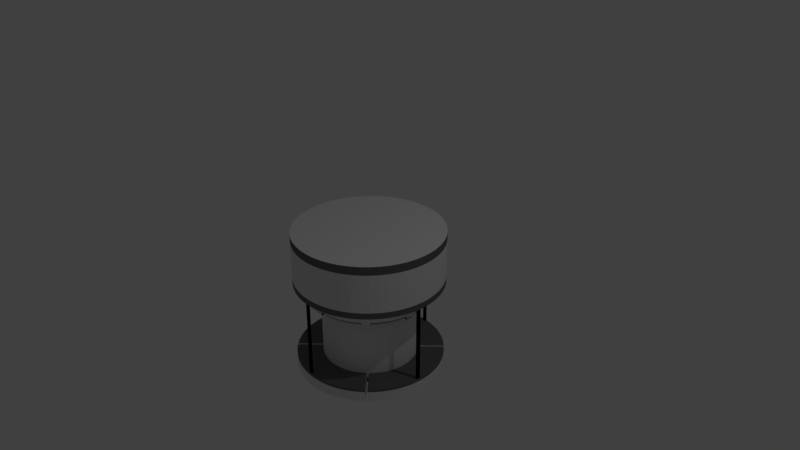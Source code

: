 # Source: Dispenser.blend  (saved by Blender 2.78.0; exported with 4.5.12 LTS)
import bpy
from mathutils import Matrix  # noqa: F401  (used for matrix-valued properties, if any)

bpy.ops.wm.read_factory_settings(use_empty=True)
scene = bpy.context.scene
scene.name = 'Scene'

# ---- collections
col_collection_1 = bpy.data.collections.new('Collection 1'); scene.collection.children.link(col_collection_1)

# ---- materials (node trees are filled in below, after node groups)
mat_greymat = bpy.data.materials.new('GreyMat')
mat_greymat.alpha_threshold = 0.0
mat_greymat.use_transparent_shadow = False
mat_greymat.diffuse_color = (0.1424, 0.1424, 0.1424, 1.0)
mat_greymat.roughness = 0.5
mat_whitemat = bpy.data.materials.new('WhiteMat')
mat_whitemat.alpha_threshold = 0.0
mat_whitemat.use_transparent_shadow = False
mat_whitemat.roughness = 0.5
mat_whitemat.specular_intensity = 0.04601
mat_glassmat = bpy.data.materials.new('GlassMat')
mat_glassmat.alpha_threshold = 0.0
mat_glassmat.use_transparent_shadow = False
mat_glassmat.roughness = 0.5
mat_insidemat = bpy.data.materials.new('InsideMat')
mat_insidemat.alpha_threshold = 0.0
mat_insidemat.use_transparent_shadow = False
mat_insidemat.diffuse_color = (0.02198, 0.02198, 0.02198, 1.0)
mat_insidemat.roughness = 0.5
mat_insidemat.specular_intensity = 0.0
mat_postmat = bpy.data.materials.new('PostMat')
mat_postmat.alpha_threshold = 0.0
mat_postmat.use_transparent_shadow = False
mat_postmat.diffuse_color = (0.0, 0.0, 0.0, 1.0)
mat_postmat.roughness = 0.5
mat_bluelightmat = bpy.data.materials.new('BlueLightMat')
mat_bluelightmat.alpha_threshold = 0.0
mat_bluelightmat.use_transparent_shadow = False
mat_bluelightmat.diffuse_color = (0.0, 0.4023, 0.8, 1.0)
mat_bluelightmat.roughness = 0.5

# ---- material node trees

# ---- world
world_world = bpy.data.worlds.new('World'); scene.world = world_world
world_world.color = (0.05088, 0.05088, 0.05088)
world_world.use_sun_shadow = False
world_world.sun_shadow_jitter_overblur = 0.0
world_world.cycles.sampling_method = 'MANUAL'

# ---- cameras
cam_camera = bpy.data.cameras.new('Camera')
cam_camera.clip_end = 100.0
cam_camera.lens = 35.0
cam_camera.sensor_width = 32.0
cam_camera.sensor_height = 18.0
cam_camera.ortho_scale = 7.314
cam_camera.dof.focus_distance = 0.0
cam_camera.dof.aperture_fstop = 128.0

# ---- lights
light_lamp = bpy.data.lights.new('Lamp', 'POINT')
light_lamp.transmission_factor = 0.0
light_lamp.cutoff_distance = 30.0
light_lamp.energy = 100.0
light_lamp.shadow_buffer_clip_start = 1.001
light_lamp.shadow_soft_size = 0.1
light_lamp.shadow_maximum_resolution = 0.006
light_lamp.use_absolute_resolution = True

# ---- meshes
me_cylinder_004 = bpy.data.meshes.new('Cylinder.004')
me_cylinder_004.from_pydata([(0.0, 0.99, -0.09), (0.0, 0.99, 0.09), (0.0875, 0.9861, -0.09), (0.0875, 0.9861, 0.09), (0.1743, 0.9745, -0.09), (0.1743, 0.9745, 0.09), (0.2598, 0.9553, -0.09), (0.2598, 0.9553, 0.09), (0.3432, 0.9286, -0.09), (0.3432, 0.9286, 0.09), (0.4239, 0.8947, -0.09), (0.4239, 0.8947, 0.09), (0.5013, 0.8537, -0.09), (0.5013, 0.8537, 0.09), (0.5748, 0.806, -0.09), (0.5748, 0.806, 0.09), (0.6438, 0.7521, -0.09), (0.6438, 0.7521, 0.09), (0.7077, 0.6922, -0.09), (0.7077, 0.6922, 0.09), (0.7661, 0.627, -0.09), (0.7661, 0.627, 0.09), (0.8186, 0.5568, -0.09), (0.8186, 0.5568, 0.09), (0.8646, 0.4823, -0.09), (0.8646, 0.4823, 0.09), (0.9038, 0.404, -0.09), (0.9038, 0.404, 0.09), (0.936, 0.3225, -0.09), (0.936, 0.3225, 0.09), (0.9608, 0.2386, -0.09), (0.9608, 0.2386, 0.09), (0.9782, 0.1527, -0.09), (0.9782, 0.1527, 0.09), (0.9878, 0.06566, -0.09), (0.9878, 0.06566, 0.09), (0.9898, -0.0219, -0.09), (0.9898, -0.0219, 0.09), (0.9839, -0.1093, -0.09), (0.9839, -0.1093, 0.09), (0.9704, -0.1958, -0.09), (0.9704, -0.1958, 0.09), (0.9493, -0.2808, -0.09), (0.9493, -0.2808, 0.09), (0.9208, -0.3636, -0.09), (0.9208, -0.3636, 0.09), (0.8851, -0.4436, -0.09), (0.8851, -0.4436, 0.09), (0.8424, -0.5201, -0.09), (0.8424, -0.5201, 0.09), (0.7931, -0.5925, -0.09), (0.7931, -0.5925, 0.09), (0.7377, -0.6603, -0.09), (0.7377, -0.6603, 0.09), (0.6764, -0.7229, -0.09), (0.6764, -0.7229, 0.09), (0.6099, -0.7798, -0.09), (0.6099, -0.7798, 0.09), (0.5386, -0.8307, -0.09), (0.5386, -0.8307, 0.09), (0.4631, -0.875, -0.09), (0.4631, -0.875, 0.09), (0.3839, -0.9125, -0.09), (0.3839, -0.9125, 0.09), (0.3018, -0.9429, -0.09), (0.3018, -0.9429, 0.09), (0.2172, -0.9659, -0.09), (0.2172, -0.9659, 0.09), (0.131, -0.9813, -0.09), (0.131, -0.9813, 0.09), (0.04379, -0.989, -0.09), (0.04379, -0.989, 0.09), (-0.04379, -0.989, -0.09), (-0.04379, -0.989, 0.09), (-0.131, -0.9813, -0.09), (-0.131, -0.9813, 0.09), (-0.2172, -0.9659, -0.09), (-0.2172, -0.9659, 0.09), (-0.3018, -0.9429, -0.09), (-0.3018, -0.9429, 0.09), (-0.3839, -0.9125, -0.09), (-0.3839, -0.9125, 0.09), (-0.4631, -0.875, -0.09), (-0.4631, -0.875, 0.09), (-0.5386, -0.8307, -0.09), (-0.5386, -0.8307, 0.09), (-0.6099, -0.7798, -0.09), (-0.6099, -0.7798, 0.09), (-0.6764, -0.7229, -0.09), (-0.6764, -0.7229, 0.09), (-0.7377, -0.6603, -0.09), (-0.7377, -0.6603, 0.09), (-0.7931, -0.5925, -0.09), (-0.7931, -0.5925, 0.09), (-0.8424, -0.5201, -0.09), (-0.8424, -0.5201, 0.09), (-0.8851, -0.4436, -0.09), (-0.8851, -0.4436, 0.09), (-0.9208, -0.3636, -0.09), (-0.9208, -0.3636, 0.09), (-0.9493, -0.2808, -0.09), (-0.9493, -0.2808, 0.09), (-0.9704, -0.1958, -0.09), (-0.9704, -0.1958, 0.09), (-0.9839, -0.1093, -0.09), (-0.9839, -0.1093, 0.09), (-0.9898, -0.0219, -0.09), (-0.9898, -0.0219, 0.09), (-0.9878, 0.06566, -0.09), (-0.9878, 0.06566, 0.09), (-0.9782, 0.1527, -0.09), (-0.9782, 0.1527, 0.09), (-0.9608, 0.2386, -0.09), (-0.9608, 0.2386, 0.09), (-0.936, 0.3225, -0.09), (-0.936, 0.3225, 0.09), (-0.9038, 0.404, -0.09), (-0.9038, 0.404, 0.09), (-0.8646, 0.4823, -0.09), (-0.8646, 0.4823, 0.09), (-0.8186, 0.5568, -0.09), (-0.8186, 0.5568, 0.09), (-0.7661, 0.627, -0.09), (-0.7661, 0.627, 0.09), (-0.7077, 0.6923, -0.09), (-0.7077, 0.6923, 0.09), (-0.6438, 0.7521, -0.09), (-0.6438, 0.7521, 0.09), (-0.5748, 0.806, -0.09), (-0.5748, 0.806, 0.09), (-0.5013, 0.8537, -0.09), (-0.5013, 0.8537, 0.09), (-0.4239, 0.8947, -0.09), (-0.4239, 0.8947, 0.09), (-0.3432, 0.9286, -0.09), (-0.3432, 0.9286, 0.09), (-0.2598, 0.9553, -0.09), (-0.2598, 0.9553, 0.09), (-0.1743, 0.9745, -0.09), (-0.1743, 0.9745, 0.09), (-0.08749, 0.9861, -0.09), (-0.08749, 0.9861, 0.09)], [], [(0, 1, 3, 2), (2, 3, 5, 4), (4, 5, 7, 6), (6, 7, 9, 8), (8, 9, 11, 10), (10, 11, 13, 12), (12, 13, 15, 14), (14, 15, 17, 16), (16, 17, 19, 18), (18, 19, 21, 20), (20, 21, 23, 22), (22, 23, 25, 24), (24, 25, 27, 26), (26, 27, 29, 28), (28, 29, 31, 30), (30, 31, 33, 32), (32, 33, 35, 34), (34, 35, 37, 36), (36, 37, 39, 38), (38, 39, 41, 40), (40, 41, 43, 42), (42, 43, 45, 44), (44, 45, 47, 46), (46, 47, 49, 48), (48, 49, 51, 50), (50, 51, 53, 52), (52, 53, 55, 54), (54, 55, 57, 56), (56, 57, 59, 58), (58, 59, 61, 60), (60, 61, 63, 62), (62, 63, 65, 64), (64, 65, 67, 66), (66, 67, 69, 68), (68, 69, 71, 70), (70, 71, 73, 72), (72, 73, 75, 74), (74, 75, 77, 76), (76, 77, 79, 78), (78, 79, 81, 80), (80, 81, 83, 82), (82, 83, 85, 84), (84, 85, 87, 86), (86, 87, 89, 88), (88, 89, 91, 90), (90, 91, 93, 92), (92, 93, 95, 94), (94, 95, 97, 96), (96, 97, 99, 98), (98, 99, 101, 100), (100, 101, 103, 102), (102, 103, 105, 104), (104, 105, 107, 106), (106, 107, 109, 108), (108, 109, 111, 110), (110, 111, 113, 112), (112, 113, 115, 114), (114, 115, 117, 116), (116, 117, 119, 118), (118, 119, 121, 120), (120, 121, 123, 122), (122, 123, 125, 124), (124, 125, 127, 126), (126, 127, 129, 128), (128, 129, 131, 130), (130, 131, 133, 132), (132, 133, 135, 134), (134, 135, 137, 136), (136, 137, 139, 138), (3, 1, 141, 139, 137, 135, 133, 131, 129, 127, 125, 123, 121, 119, 117, 115, 113, 111, 109, 107, 105, 103, 101, 99, 97, 95, 93, 91, 89, 87, 85, 83, 81, 79, 77, 75, 73, 71, 69, 67, 65, 63, 61, 59, 57, 55, 53, 51, 49, 47, 45, 43, 41, 39, 37, 35, 33, 31, 29, 27, 25, 23, 21, 19, 17, 15, 13, 11, 9, 7, 5), (138, 139, 141, 140), (140, 141, 1, 0), (0, 2, 4, 6, 8, 10, 12, 14, 16, 18, 20, 22, 24, 26, 28, 30, 32, 34, 36, 38, 40, 42, 44, 46, 48, 50, 52, 54, 56, 58, 60, 62, 64, 66, 68, 70, 72, 74, 76, 78, 80, 82, 84, 86, 88, 90, 92, 94, 96, 98, 100, 102, 104, 106, 108, 110, 112, 114, 116, 118, 120, 122, 124, 126, 128, 130, 132, 134, 136, 138, 140)])
me_cylinder_004.materials.append(mat_greymat)
me_cylinder_004.use_remesh_preserve_volume = False
me_cylinder_004.use_remesh_preserve_attributes = False
me_cylinder_004.use_mirror_vertex_groups = False
me_cylinder_004.update()
me_cylinder_002 = bpy.data.meshes.new('Cylinder.002')
me_cylinder_002.from_pydata([(0.0, 0.99, -0.09), (0.0, 0.99, 0.09), (0.0875, 0.9861, -0.09), (0.0875, 0.9861, 0.09), (0.1743, 0.9745, -0.09), (0.1743, 0.9745, 0.09), (0.2598, 0.9553, -0.09), (0.2598, 0.9553, 0.09), (0.3432, 0.9286, -0.09), (0.3432, 0.9286, 0.09), (0.4239, 0.8947, -0.09), (0.4239, 0.8947, 0.09), (0.5013, 0.8537, -0.09), (0.5013, 0.8537, 0.09), (0.5748, 0.806, -0.09), (0.5748, 0.806, 0.09), (0.6438, 0.7521, -0.09), (0.6438, 0.7521, 0.09), (0.7661, 0.627, -0.09), (0.7661, 0.627, 0.09), (0.8186, 0.5568, -0.09), (0.8186, 0.5568, 0.09), (0.8646, 0.4823, -0.09), (0.8646, 0.4823, 0.09), (0.9038, 0.404, -0.09), (0.9038, 0.404, 0.09), (0.936, 0.3225, -0.09), (0.936, 0.3225, 0.09), (0.9608, 0.2386, -0.09), (0.9608, 0.2386, 0.09), (0.9782, 0.1527, -0.09), (0.9782, 0.1527, 0.09), (0.9878, 0.06566, -0.09), (0.9878, 0.06566, 0.09), (0.9898, -0.0219, -0.09), (0.9898, -0.0219, 0.09), (0.9839, -0.1093, -0.09), (0.9839, -0.1093, 0.09), (0.9704, -0.1958, -0.09), (0.9704, -0.1958, 0.09), (0.9493, -0.2808, -0.09), (0.9493, -0.2808, 0.09), (0.9208, -0.3636, -0.09), (0.9208, -0.3636, 0.09), (0.8851, -0.4436, -0.09), (0.8851, -0.4436, 0.09), (0.8424, -0.5201, -0.09), (0.8424, -0.5201, 0.09), (0.7931, -0.5925, -0.09), (0.7931, -0.5925, 0.09), (0.7377, -0.6603, -0.09), (0.7377, -0.6603, 0.09), (0.6764, -0.7229, -0.09), (0.6764, -0.7229, 0.09), (0.6099, -0.7798, -0.09), (0.6099, -0.7798, 0.09), (0.5386, -0.8307, -0.09), (0.5386, -0.8307, 0.09), (0.4631, -0.875, -0.09), (0.4631, -0.875, 0.09), (0.3839, -0.9125, -0.09), (0.3839, -0.9125, 0.09), (0.3018, -0.9429, -0.09), (0.3018, -0.9429, 0.09), (0.2172, -0.9659, -0.09), (0.2172, -0.9659, 0.09), (0.131, -0.9813, -0.09), (0.131, -0.9813, 0.09), (0.04379, -0.989, -0.09), (0.04379, -0.989, 0.09), (-0.04379, -0.989, -0.09), (-0.04379, -0.989, 0.09), (-0.131, -0.9813, -0.09), (-0.131, -0.9813, 0.09), (-0.2172, -0.9659, -0.09), (-0.2172, -0.9659, 0.09), (-0.3018, -0.9429, -0.09), (-0.3018, -0.9429, 0.09), (-0.3839, -0.9125, -0.09), (-0.3839, -0.9125, 0.09), (-0.4631, -0.875, -0.09), (-0.4631, -0.875, 0.09), (-0.5386, -0.8307, -0.09), (-0.5386, -0.8307, 0.09), (-0.6099, -0.7798, -0.09), (-0.6099, -0.7798, 0.09), (-0.6764, -0.7229, -0.09), (-0.6764, -0.7229, 0.09), (-0.7377, -0.6603, -0.09), (-0.7377, -0.6603, 0.09), (-0.7931, -0.5925, -0.09), (-0.7931, -0.5925, 0.09), (-0.8424, -0.5201, -0.09), (-0.8424, -0.5201, 0.09), (-0.8851, -0.4436, -0.09), (-0.8851, -0.4436, 0.09), (-0.9208, -0.3636, -0.09), (-0.9208, -0.3636, 0.09), (-0.9493, -0.2808, -0.09), (-0.9493, -0.2808, 0.09), (-0.9704, -0.1958, -0.09), (-0.9704, -0.1958, 0.09), (-0.9839, -0.1093, -0.09), (-0.9839, -0.1093, 0.09), (-0.9898, -0.0219, -0.09), (-0.9898, -0.0219, 0.09), (-0.9878, 0.06566, -0.09), (-0.9878, 0.06566, 0.09), (-0.9782, 0.1527, -0.09), (-0.9782, 0.1527, 0.09), (-0.9608, 0.2386, -0.09), (-0.9608, 0.2386, 0.09), (-0.936, 0.3225, -0.09), (-0.936, 0.3225, 0.09), (-0.9038, 0.404, -0.09), (-0.9038, 0.404, 0.09), (-0.8646, 0.4823, -0.09), (-0.8646, 0.4823, 0.09), (-0.8186, 0.5568, -0.09), (-0.8186, 0.5568, 0.09), (-0.7661, 0.627, -0.09), (-0.7661, 0.627, 0.09), (-0.6438, 0.7521, -0.09), (-0.6438, 0.7521, 0.09), (-0.5748, 0.806, -0.09), (-0.5748, 0.806, 0.09), (-0.5013, 0.8537, -0.09), (-0.5013, 0.8537, 0.09), (-0.4239, 0.8947, -0.09), (-0.4239, 0.8947, 0.09), (-0.3432, 0.9286, -0.09), (-0.3432, 0.9286, 0.09), (-0.2598, 0.9553, -0.09), (-0.2598, 0.9553, 0.09), (-0.1743, 0.9745, -0.09), (-0.1743, 0.9745, 0.09), (-0.08749, 0.9861, -0.09), (-0.08749, 0.9861, 0.09), (-0.4055, 0.4737, -0.09), (-0.4055, 0.4737, 0.09), (-0.4825, 0.3949, -0.09), (-0.4825, 0.3949, 0.09), (-0.5692, 0.2544, -0.09), (-0.5692, 0.2544, 0.09), (-0.5155, 0.3507, -0.09), (-0.5155, 0.3507, 0.09), (-0.5445, 0.3038, -0.09), (-0.5445, 0.3038, 0.09), (-0.6051, 0.1502, -0.09), (-0.6051, 0.1502, 0.09), (-0.5895, 0.2031, -0.09), (-0.5895, 0.2031, 0.09), (-0.6161, 0.09618, -0.09), (-0.6161, 0.09618, 0.09), (-0.6221, 0.04135, -0.09), (-0.6221, 0.04135, 0.09), (-0.6234, -0.01379, -0.09), (-0.6234, -0.01379, 0.09), (-0.6197, -0.06883, -0.09), (-0.6197, -0.06883, 0.09), (-0.5979, -0.1769, -0.09), (-0.5979, -0.1769, 0.09), (-0.6112, -0.1233, -0.09), (-0.6112, -0.1233, 0.09), (-0.5799, -0.229, -0.09), (-0.5799, -0.229, 0.09), (-0.5306, -0.3275, -0.09), (-0.5306, -0.3275, 0.09), (-0.5574, -0.2794, -0.09), (-0.5574, -0.2794, 0.09), (-0.4646, -0.4158, -0.09), (-0.4646, -0.4158, 0.09), (-0.4995, -0.3732, -0.09), (-0.4995, -0.3732, 0.09), (-0.426, -0.4553, -0.09), (-0.426, -0.4553, 0.09), (-0.0551, 0.6211, -0.09), (-0.0551, 0.6211, 0.09), (-0.1098, 0.6138, -0.09), (-0.1098, 0.6138, 0.09), (-0.1636, 0.6017, -0.09), (-0.1636, 0.6017, 0.09), (0.0, 0.6235, -0.09), (0.0, 0.6235, 0.09), (-0.2161, 0.5849, -0.09), (-0.2161, 0.5849, 0.09), (-0.267, 0.5635, -0.09), (-0.267, 0.5635, 0.09), (-0.3157, 0.5377, 0.09), (-0.3157, 0.5377, -0.09), (-0.362, 0.5077, 0.09), (-0.362, 0.5077, -0.09), (-0.3841, -0.4911, -0.09), (-0.3841, -0.4911, 0.09), (-0.3392, -0.5232, -0.09), (-0.3392, -0.5232, 0.09), (-0.2916, -0.5511, -0.09), (-0.2916, -0.5511, 0.09), (-0.2418, -0.5747, -0.09), (-0.2418, -0.5747, 0.09), (-0.1901, -0.5938, -0.09), (-0.1901, -0.5938, 0.09), (-0.08252, -0.618, -0.09), (-0.08252, -0.618, 0.09), (-0.1368, -0.6083, -0.09), (-0.1368, -0.6083, 0.09), (-0.02758, -0.6229, -0.09), (-0.02758, -0.6229, 0.09), (0.05511, 0.6211, -0.09), (0.05511, 0.6211, 0.09), (0.1098, 0.6138, -0.09), (0.1098, 0.6138, 0.09), (0.1636, 0.6017, -0.09), (0.1636, 0.6017, 0.09), (0.2161, 0.5849, -0.09), (0.2161, 0.5849, 0.09), (0.3157, 0.5377, -0.09), (0.3157, 0.5377, 0.09), (0.267, 0.5635, -0.09), (0.267, 0.5635, 0.09), (0.362, 0.5077, -0.09), (0.362, 0.5077, 0.09), (0.4055, 0.4737, -0.09), (0.4055, 0.4737, 0.09), (0.3841, -0.4911, 0.09), (0.3841, -0.4911, -0.09), (0.3392, -0.5232, -0.09), (0.3392, -0.5232, 0.09), (0.2916, -0.5511, -0.09), (0.2916, -0.5511, 0.09), (0.2418, -0.5747, -0.09), (0.2418, -0.5747, 0.09), (0.1901, -0.5938, -0.09), (0.1901, -0.5938, 0.09), (0.1368, -0.6083, -0.09), (0.1368, -0.6083, 0.09), (0.08253, -0.618, -0.09), (0.08253, -0.618, 0.09), (0.02758, -0.6229, -0.09), (0.02758, -0.6229, 0.09), (0.4825, 0.3949, -0.09), (0.4825, 0.3949, 0.09), (0.5155, 0.3507, -0.09), (0.5155, 0.3507, 0.09), (0.5445, 0.3038, -0.09), (0.5445, 0.3038, 0.09), (0.5895, 0.2031, -0.09), (0.5895, 0.2031, 0.09), (0.5692, 0.2544, -0.09), (0.5692, 0.2544, 0.09), (0.5306, -0.3275, 0.09), (0.5306, -0.3275, -0.09), (0.5574, -0.2794, 0.09), (0.5574, -0.2794, -0.09), (0.5799, -0.229, 0.09), (0.5799, -0.229, -0.09), (0.5979, -0.1769, 0.09), (0.5979, -0.1769, -0.09), (0.4646, -0.4158, 0.09), (0.4646, -0.4158, -0.09), (0.4995, -0.3732, 0.09), (0.4995, -0.3732, -0.09), (0.426, -0.4553, 0.09), (0.426, -0.4553, -0.09), (0.6051, 0.1502, 0.09), (0.6051, 0.1502, -0.09), (0.6112, -0.1233, 0.09), (0.6112, -0.1233, -0.09), (0.6161, 0.09618, 0.09), (0.6161, 0.09618, -0.09), (0.6197, -0.06883, 0.09), (0.6197, -0.06883, -0.09), (0.6234, -0.01379, 0.09), (0.6234, -0.01379, -0.09), (0.6221, 0.04135, 0.09), (0.6221, 0.04135, -0.09), (0.0, 0.99, 0.0505), (0.0875, 0.9861, 0.0505), (0.1743, 0.9745, 0.0505), (0.2598, 0.9553, 0.0505), (0.3432, 0.9286, 0.0505), (0.4239, 0.8947, 0.0505), (0.5013, 0.8537, 0.0505), (0.5748, 0.806, 0.0505), (0.6438, 0.7521, 0.0505), (0.7661, 0.627, 0.0505), (0.8186, 0.5568, 0.0505), (0.8646, 0.4823, 0.0505), (0.9038, 0.404, 0.0505), (0.936, 0.3225, 0.0505), (0.9608, 0.2386, 0.0505), (0.9782, 0.1527, 0.0505), (0.9878, 0.06566, 0.0505), (0.9898, -0.0219, 0.0505), (0.9839, -0.1093, 0.0505), (0.9704, -0.1958, 0.0505), (0.9493, -0.2808, 0.0505), (0.9208, -0.3636, 0.0505), (0.8851, -0.4436, 0.0505), (0.8424, -0.5201, 0.0505), (0.7931, -0.5925, 0.0505), (0.7377, -0.6603, 0.0505), (0.6764, -0.7229, 0.0505), (0.6099, -0.7798, 0.0505), (0.5386, -0.8307, 0.0505), (0.4631, -0.875, 0.0505), (0.3839, -0.9125, 0.0505), (0.3018, -0.9429, 0.0505), (0.2172, -0.9659, 0.0505), (0.131, -0.9813, 0.0505), (0.04379, -0.989, 0.0505), (-0.04379, -0.989, 0.0505), (-0.131, -0.9813, 0.0505), (-0.2172, -0.9659, 0.0505), (-0.3018, -0.9429, 0.0505), (-0.3839, -0.9125, 0.0505), (-0.4631, -0.875, 0.0505), (-0.5386, -0.8307, 0.0505), (-0.6099, -0.7798, 0.0505), (-0.6764, -0.7229, 0.0505), (-0.7377, -0.6603, 0.0505), (-0.7931, -0.5925, 0.0505), (-0.8424, -0.5201, 0.0505), (-0.8851, -0.4436, 0.0505), (-0.9208, -0.3636, 0.0505), (-0.9493, -0.2808, 0.0505), (-0.9704, -0.1958, 0.0505), (-0.9839, -0.1093, 0.0505), (-0.9898, -0.0219, 0.0505), (-0.9878, 0.06566, 0.0505), (-0.9782, 0.1527, 0.0505), (-0.9608, 0.2386, 0.0505), (-0.936, 0.3225, 0.0505), (-0.9038, 0.404, 0.0505), (-0.8646, 0.4823, 0.0505), (-0.8186, 0.5568, 0.0505), (-0.7661, 0.627, 0.0505), (-0.6438, 0.7521, 0.0505), (-0.5748, 0.806, 0.0505), (-0.5013, 0.8537, 0.0505), (-0.4239, 0.8947, 0.0505), (-0.3432, 0.9286, 0.0505), (-0.2598, 0.9553, 0.0505), (-0.1743, 0.9745, 0.0505), (-0.08749, 0.9861, 0.0505), (0.6896, -0.7095, 0.09), (0.6896, -0.7095, -0.09), (0.6896, -0.7095, 0.0505), (0.4306, -0.4505, 0.09), (0.4306, -0.4505, -0.09), (-0.4505, 0.4306, -0.09), (-0.7098, 0.6899, 0.09), (-0.7098, 0.6899, -0.09), (-0.7098, 0.6899, 0.0505), (-0.4505, 0.4306, 0.09), (0.4503, -0.4304, 0.09), (0.7092, -0.6893, 0.09), (0.7092, -0.6893, -0.09), (0.7092, -0.6893, 0.0505), (0.4503, -0.4304, -0.09), (-0.4304, 0.4503, -0.09), (-0.4304, 0.4503, 0.09), (-0.6895, 0.7094, 0.06179), (-0.6895, 0.7094, 0.0505), (-0.6895, 0.7094, -0.09), (-0.6895, 0.7094, 0.09), (0.7098, 0.6899, -0.09), (0.7098, 0.6899, 0.0505), (0.7098, 0.6899, 0.09), (0.4505, 0.4306, -0.09), (0.4505, 0.4306, 0.09), (-0.4306, -0.4505, 0.09), (-0.4306, -0.4505, -0.09), (-0.6896, -0.7095, 0.09), (-0.6896, -0.7095, -0.09), (-0.6896, -0.7095, 0.0505), (0.6895, 0.7094, 0.09), (0.6895, 0.7094, -0.09), (0.6895, 0.7094, 0.0505), (0.4304, 0.4503, -0.09), (0.4304, 0.4503, 0.09), (-0.4503, -0.4304, 0.09), (-0.4503, -0.4304, -0.09), (-0.7092, -0.6893, 0.09), (-0.7092, -0.6893, -0.09), (-0.7092, -0.6893, 0.0505)], [], [(276, 1, 3, 277), (277, 3, 5, 278), (278, 5, 7, 279), (279, 7, 9, 280), (280, 9, 11, 281), (281, 11, 13, 282), (282, 13, 15, 283), (283, 15, 17, 284), (284, 17, 376, 378), (285, 19, 21, 286), (286, 21, 23, 287), (287, 23, 25, 288), (288, 25, 27, 289), (289, 27, 29, 290), (290, 29, 31, 291), (291, 31, 33, 292), (292, 33, 35, 293), (293, 35, 37, 294), (294, 37, 39, 295), (295, 39, 41, 296), (296, 41, 43, 297), (297, 43, 45, 298), (298, 45, 47, 299), (299, 47, 49, 300), (300, 49, 51, 301), (301, 51, 356, 358), (302, 53, 55, 303), (303, 55, 57, 304), (304, 57, 59, 305), (305, 59, 61, 306), (306, 61, 63, 307), (307, 63, 65, 308), (308, 65, 67, 309), (309, 67, 69, 310), (310, 69, 71, 311), (311, 71, 73, 312), (312, 73, 75, 313), (313, 75, 77, 314), (314, 77, 79, 315), (315, 79, 81, 316), (316, 81, 83, 317), (317, 83, 85, 318), (318, 85, 87, 319), (319, 87, 373, 375), (320, 89, 91, 321), (321, 91, 93, 322), (322, 93, 95, 323), (323, 95, 97, 324), (324, 97, 99, 325), (325, 99, 101, 326), (326, 101, 103, 327), (327, 103, 105, 328), (328, 105, 107, 329), (329, 107, 109, 330), (330, 109, 111, 331), (331, 111, 113, 332), (332, 113, 115, 333), (333, 115, 117, 334), (334, 117, 119, 335), (335, 119, 121, 336), (336, 121, 351, 353), (337, 123, 125, 338), (338, 125, 127, 339), (339, 127, 129, 340), (340, 129, 131, 341), (341, 131, 133, 342), (342, 133, 135, 343), (3, 1, 137, 135, 133, 131, 129, 127, 125, 123, 365, 361, 139, 190, 188, 187, 185, 181, 179, 177, 183, 209, 211, 213, 215, 219, 217, 221, 223, 380, 376, 17, 15, 13, 11, 9, 7, 5), (343, 135, 137, 344), (344, 137, 1, 276), (0, 2, 4, 6, 8, 10, 12, 14, 16, 377, 379, 222, 220, 216, 218, 214, 212, 210, 208, 182, 176, 178, 180, 184, 186, 189, 191, 138, 360, 364, 122, 124, 126, 128, 130, 132, 134, 136), (196, 197, 199, 198), (204, 205, 203, 202), (216, 217, 219, 218), (234, 235, 233, 232), (226, 227, 224, 225), (265, 264, 247, 246), (222, 223, 221, 220), (225, 224, 262, 263), (166, 167, 173, 172), (253, 252, 254, 255), (214, 215, 213, 212), (144, 145, 147, 146), (228, 229, 227, 226), (240, 241, 370, 369), (208, 209, 183, 182), (273, 272, 274, 275), (182, 183, 177, 176), (275, 274, 268, 269), (269, 268, 264, 265), (238, 239, 237, 236), (164, 165, 169, 168), (156, 157, 159, 158), (172, 173, 171, 170), (257, 256, 266, 267), (142, 143, 151, 150), (176, 177, 179, 178), (191, 190, 139, 138), (194, 195, 197, 196), (160, 161, 165, 164), (267, 266, 270, 271), (148, 149, 153, 152), (180, 181, 185, 184), (174, 175, 193, 192), (248, 249, 245, 244), (186, 187, 188, 189), (152, 153, 155, 154), (259, 258, 260, 261), (202, 203, 207, 206), (210, 211, 209, 208), (170, 171, 381, 382), (178, 179, 181, 180), (104, 156, 158, 162, 160, 164, 168, 166, 172, 170, 382, 384, 88, 90, 92, 94, 96, 98, 100, 102), (146, 147, 143, 142), (255, 254, 256, 257), (220, 221, 217, 216), (242, 243, 241, 240), (218, 219, 215, 214), (244, 245, 243, 242), (140, 141, 145, 144), (206, 207, 239, 238), (154, 155, 157, 156), (261, 260, 250, 251), (246, 247, 249, 248), (263, 262, 348, 349), (184, 185, 187, 186), (162, 163, 161, 160), (232, 233, 231, 230), (35, 272, 270, 266, 256, 254, 252, 250, 260, 258, 355, 356, 51, 49, 47, 45, 43, 41, 39, 37), (236, 237, 235, 234), (212, 213, 211, 210), (271, 270, 272, 273), (200, 201, 205, 204), (138, 139, 361, 360), (198, 199, 201, 200), (189, 188, 190, 191), (251, 250, 252, 253), (230, 231, 229, 228), (192, 193, 195, 194), (168, 169, 167, 166), (158, 159, 163, 162), (150, 151, 149, 148), (136, 344, 276, 0), (134, 343, 344, 136), (132, 342, 343, 134), (130, 341, 342, 132), (128, 340, 341, 130), (126, 339, 340, 128), (124, 338, 339, 126), (122, 337, 338, 124), (120, 336, 353, 352), (118, 335, 336, 120), (116, 334, 335, 118), (114, 333, 334, 116), (112, 332, 333, 114), (110, 331, 332, 112), (108, 330, 331, 110), (106, 329, 330, 108), (104, 328, 329, 106), (102, 327, 328, 104), (100, 326, 327, 102), (98, 325, 326, 100), (96, 324, 325, 98), (94, 323, 324, 96), (92, 322, 323, 94), (90, 321, 322, 92), (88, 320, 321, 90), (86, 319, 375, 374), (84, 318, 319, 86), (82, 317, 318, 84), (80, 316, 317, 82), (78, 315, 316, 80), (76, 314, 315, 78), (74, 313, 314, 76), (72, 312, 313, 74), (70, 311, 312, 72), (68, 310, 311, 70), (66, 309, 310, 68), (64, 308, 309, 66), (62, 307, 308, 64), (60, 306, 307, 62), (58, 305, 306, 60), (56, 304, 305, 58), (54, 303, 304, 56), (52, 302, 303, 54), (50, 301, 358, 357), (48, 300, 301, 50), (46, 299, 300, 48), (44, 298, 299, 46), (42, 297, 298, 44), (40, 296, 297, 42), (38, 295, 296, 40), (36, 294, 295, 38), (34, 293, 294, 36), (32, 292, 293, 34), (30, 291, 292, 32), (28, 290, 291, 30), (26, 289, 290, 28), (24, 288, 289, 26), (22, 287, 288, 24), (20, 286, 287, 22), (18, 285, 286, 20), (16, 284, 378, 377), (14, 283, 284, 16), (12, 282, 283, 14), (10, 281, 282, 12), (8, 280, 281, 10), (6, 279, 280, 8), (4, 278, 279, 6), (2, 277, 278, 4), (0, 276, 277, 2), (352, 350, 140, 144, 146, 142, 150, 148, 152, 154, 156, 104, 106, 108, 110, 112, 114, 116, 118, 120), (362, 363, 364, 360, 361, 365), (355, 359, 357, 358, 356), (364, 363, 337, 122), (354, 351, 121, 119, 117, 115, 113, 111, 109, 107, 105, 157, 155, 153, 149, 151, 143, 147, 145, 141), (363, 362, 365, 123, 337), (345, 348, 262, 224, 227, 229, 231, 233, 235, 237, 239, 207, 203, 205, 201, 199, 197, 195, 193, 175, 371, 373, 87, 85, 83, 81, 79, 77, 75, 73, 71, 69, 67, 65, 63, 61, 59, 57, 55, 53), (350, 354, 141, 140), (346, 349, 348, 345, 347), (351, 354, 350, 352, 353), (359, 355, 258, 259), (347, 345, 53, 302), (357, 359, 259, 261, 251, 253, 255, 257, 267, 271, 273, 34, 36, 38, 40, 42, 44, 46, 48, 50), (346, 347, 302, 52), (384, 382, 381, 383, 385), (380, 379, 377, 378, 376), (384, 385, 320, 88), (385, 383, 89, 320), (374, 372, 174, 192, 194, 196, 198, 200, 204, 202, 206, 238, 236, 234, 232, 230, 228, 226, 225, 263, 349, 346, 52, 54, 56, 58, 60, 62, 64, 66, 68, 70, 72, 74, 76, 78, 80, 82, 84, 86), (368, 370, 241, 243, 245, 249, 247, 264, 268, 274, 272, 35, 33, 31, 29, 27, 25, 23, 21, 19), (379, 380, 223, 222), (367, 368, 19, 285), (369, 366, 18, 20, 22, 24, 26, 28, 30, 32, 34, 273, 275, 269, 265, 246, 248, 244, 242, 240), (383, 381, 171, 173, 167, 169, 165, 161, 163, 159, 157, 105, 103, 101, 99, 97, 95, 93, 91, 89), (366, 369, 370, 368, 367), (375, 373, 371, 372, 374), (372, 371, 175, 174), (366, 367, 285, 18)])
me_cylinder_002.polygons.foreach_set('material_index', [1, 1, 1, 1, 1, 1, 1, 1, 1, 1, 1, 1, 1, 1, 1, 1, 1, 1, 1, 1, 1, 1, 1, 1, 1, 1, 1, 1, 1, 1, 1, 1, 1, 1, 1, 1, 1, 1, 1, 1, 1, 1, 1, 1, 1, 1, 1, 1, 1, 1, 1, 1, 1, 1, 1, 1, 1, 1, 1, 1, 1, 1, 1, 1, 1, 1, 1, 1, 1, 1, 0, 0, 0, 0, 0, 0, 0, 0, 0, 0, 0, 0, 0, 0, 0, 0, 0, 0, 0, 0, 0, 0, 0, 0, 0, 0, 0, 0, 0, 0, 0, 0, 0, 0, 0, 0, 0, 0, 0, 0, 0, 0, 0, 0, 0, 0, 0, 0, 0, 0, 0, 0, 0, 0, 0, 0, 0, 0, 1, 0, 0, 0, 0, 0, 0, 0, 0, 0, 0, 0, 0, 0, 0, 0, 0, 0, 0, 0, 0, 0, 0, 0, 0, 0, 0, 0, 0, 0, 0, 0, 0, 0, 0, 0, 0, 0, 0, 0, 0, 0, 0, 0, 0, 0, 0, 0, 0, 0, 0, 0, 0, 0, 0, 0, 0, 0, 0, 0, 0, 0, 0, 0, 0, 0, 0, 0, 0, 0, 0, 0, 0, 0, 0, 0, 0, 0, 0, 0, 0, 0, 0, 0, 0, 0, 0, 1, 1, 1, 0, 0, 0, 0, 1, 0, 0, 0, 0, 0, 1, 0, 1, 0, 1, 0, 1, 0, 0, 0, 0])
me_cylinder_002.materials.append(mat_whitemat)
me_cylinder_002.materials.append(mat_greymat)
me_cylinder_002.use_remesh_preserve_volume = False
me_cylinder_002.use_remesh_preserve_attributes = False
me_cylinder_002.use_mirror_vertex_groups = False
me_cylinder_002.update()
me_cylinder_001 = bpy.data.meshes.new('Cylinder.001')
me_cylinder_001.from_pydata([(0.0, 0.64, -0.585), (0.0, 0.64, 0.585), (0.07714, 0.6353, -0.585), (0.07714, 0.6353, 0.585), (0.1532, 0.6214, -0.585), (0.1532, 0.6214, 0.585), (0.2269, 0.5984, -0.585), (0.2269, 0.5984, 0.585), (0.2974, 0.5667, -0.585), (0.2974, 0.5667, 0.585), (0.3636, 0.5267, -0.585), (0.3636, 0.5267, 0.585), (0.4244, 0.479, -0.585), (0.4244, 0.479, 0.585), (0.479, 0.4244, -0.585), (0.479, 0.4244, 0.585), (0.5267, 0.3636, -0.585), (0.5267, 0.3636, 0.585), (0.5667, 0.2974, -0.585), (0.5667, 0.2974, 0.585), (0.5984, 0.2269, -0.585), (0.5984, 0.2269, 0.585), (0.6214, 0.1532, -0.585), (0.6214, 0.1532, 0.585), (0.6353, 0.07714, -0.585), (0.6353, 0.07714, 0.585), (0.64, -1.043e-07, -0.585), (0.64, -1.043e-07, 0.585), (0.6353, -0.07714, -0.585), (0.6353, -0.07714, 0.585), (0.6214, -0.1532, -0.585), (0.6214, -0.1532, 0.585), (0.5984, -0.2269, -0.585), (0.5984, -0.2269, 0.585), (0.5667, -0.2974, -0.585), (0.5667, -0.2974, 0.585), (0.5267, -0.3636, -0.585), (0.5267, -0.3636, 0.585), (0.479, -0.4244, -0.585), (0.479, -0.4244, 0.585), (0.4244, -0.479, -0.585), (0.4244, -0.479, 0.585), (0.3636, -0.5267, -0.585), (0.3636, -0.5267, 0.585), (0.2974, -0.5667, -0.585), (0.2974, -0.5667, 0.585), (0.2269, -0.5984, -0.585), (0.2269, -0.5984, 0.585), (0.1532, -0.6214, -0.585), (0.1532, -0.6214, 0.585), (0.07714, -0.6353, -0.585), (0.07714, -0.6353, 0.585), (-5.137e-07, -0.64, -0.585), (-5.137e-07, -0.64, 0.585), (-0.07714, -0.6353, -0.585), (-0.07714, -0.6353, 0.585), (-0.1532, -0.6214, -0.585), (-0.1532, -0.6214, 0.585), (-0.2269, -0.5984, -0.585), (-0.2269, -0.5984, 0.585), (-0.2974, -0.5667, -0.585), (-0.2974, -0.5667, 0.585), (-0.3636, -0.5267, -0.585), (-0.3636, -0.5267, 0.585), (-0.4244, -0.479, -0.585), (-0.4244, -0.479, 0.585), (-0.479, -0.4244, -0.585), (-0.479, -0.4244, 0.585), (-0.5267, -0.3636, -0.585), (-0.5267, -0.3636, 0.585), (-0.5667, -0.2974, -0.585), (-0.5667, -0.2974, 0.585), (-0.5984, -0.2269, -0.585), (-0.5984, -0.2269, 0.585), (-0.6214, -0.1532, -0.585), (-0.6214, -0.1532, 0.585), (-0.6353, -0.07714, -0.585), (-0.6353, -0.07714, 0.585), (-0.64, 9.232e-07, -0.585), (-0.64, 9.232e-07, 0.585), (-0.6353, 0.07714, -0.585), (-0.6353, 0.07714, 0.585), (-0.6214, 0.1532, -0.585), (-0.6214, 0.1532, 0.585), (-0.5984, 0.2269, -0.585), (-0.5984, 0.2269, 0.585), (-0.5667, 0.2974, -0.585), (-0.5667, 0.2974, 0.585), (-0.5267, 0.3636, -0.585), (-0.5267, 0.3636, 0.585), (-0.479, 0.4244, -0.585), (-0.479, 0.4244, 0.585), (-0.4244, 0.479, -0.585), (-0.4244, 0.479, 0.585), (-0.3636, 0.5267, -0.585), (-0.3636, 0.5267, 0.585), (-0.2974, 0.5667, -0.585), (-0.2974, 0.5667, 0.585), (-0.2269, 0.5984, -0.585), (-0.2269, 0.5984, 0.585), (-0.1532, 0.6214, -0.585), (-0.1532, 0.6214, 0.585), (-0.07714, 0.6353, -0.585), (-0.07714, 0.6353, 0.585)], [], [(0, 1, 3, 2), (2, 3, 5, 4), (4, 5, 7, 6), (6, 7, 9, 8), (8, 9, 11, 10), (10, 11, 13, 12), (12, 13, 15, 14), (14, 15, 17, 16), (16, 17, 19, 18), (18, 19, 21, 20), (20, 21, 23, 22), (22, 23, 25, 24), (24, 25, 27, 26), (26, 27, 29, 28), (28, 29, 31, 30), (30, 31, 33, 32), (32, 33, 35, 34), (34, 35, 37, 36), (36, 37, 39, 38), (38, 39, 41, 40), (40, 41, 43, 42), (42, 43, 45, 44), (44, 45, 47, 46), (46, 47, 49, 48), (48, 49, 51, 50), (50, 51, 53, 52), (52, 53, 55, 54), (54, 55, 57, 56), (56, 57, 59, 58), (58, 59, 61, 60), (60, 61, 63, 62), (62, 63, 65, 64), (64, 65, 67, 66), (66, 67, 69, 68), (68, 69, 71, 70), (70, 71, 73, 72), (72, 73, 75, 74), (74, 75, 77, 76), (76, 77, 79, 78), (78, 79, 81, 80), (80, 81, 83, 82), (82, 83, 85, 84), (84, 85, 87, 86), (86, 87, 89, 88), (88, 89, 91, 90), (90, 91, 93, 92), (92, 93, 95, 94), (94, 95, 97, 96), (96, 97, 99, 98), (98, 99, 101, 100), (3, 1, 103, 101, 99, 97, 95, 93, 91, 89, 87, 85, 83, 81, 79, 77, 75, 73, 71, 69, 67, 65, 63, 61, 59, 57, 55, 53, 51, 49, 47, 45, 43, 41, 39, 37, 35, 33, 31, 29, 27, 25, 23, 21, 19, 17, 15, 13, 11, 9, 7, 5), (100, 101, 103, 102), (102, 103, 1, 0)])
me_cylinder_001.materials.append(mat_glassmat)
me_cylinder_001.use_remesh_preserve_volume = False
me_cylinder_001.use_remesh_preserve_attributes = False
me_cylinder_001.use_mirror_vertex_groups = False
me_cylinder_001.update()
me_cylinder = bpy.data.meshes.new('Cylinder')
me_cylinder.from_pydata([(0.0, 1.0, -0.36), (0.0, 1.0, 0.36), (0.1205, 0.9927, -0.36), (0.1205, 0.9927, 0.36), (0.2393, 0.9709, -0.36), (0.2393, 0.9709, 0.36), (0.3546, 0.935, -0.36), (0.3546, 0.935, 0.36), (0.4647, 0.8855, -0.36), (0.4647, 0.8855, 0.36), (0.5681, 0.823, -0.36), (0.5681, 0.823, 0.36), (0.6631, 0.7485, -0.36), (0.6631, 0.7485, 0.36), (0.7485, 0.6631, -0.36), (0.7485, 0.6631, 0.36), (0.823, 0.5681, -0.36), (0.823, 0.5681, 0.36), (0.8855, 0.4647, -0.36), (0.8855, 0.4647, 0.36), (0.935, 0.3546, -0.36), (0.935, 0.3546, 0.36), (0.9709, 0.2393, -0.36), (0.9709, 0.2393, 0.36), (0.9927, 0.1205, -0.36), (0.9927, 0.1205, 0.36), (1.0, -1.629e-07, -0.36), (1.0, -1.629e-07, 0.36), (0.9927, -0.1205, -0.36), (0.9927, -0.1205, 0.36), (0.9709, -0.2393, -0.36), (0.9709, -0.2393, 0.36), (0.935, -0.3546, -0.36), (0.935, -0.3546, 0.36), (0.8855, -0.4647, -0.36), (0.8855, -0.4647, 0.36), (0.823, -0.5681, -0.36), (0.823, -0.5681, 0.36), (0.7485, -0.6631, -0.36), (0.7485, -0.6631, 0.36), (0.6631, -0.7485, -0.36), (0.6631, -0.7485, 0.36), (0.5681, -0.823, -0.36), (0.5681, -0.823, 0.36), (0.4647, -0.8855, -0.36), (0.4647, -0.8855, 0.36), (0.3546, -0.935, -0.36), (0.3546, -0.935, 0.36), (0.2393, -0.9709, -0.36), (0.2393, -0.9709, 0.36), (0.1205, -0.9927, -0.36), (0.1205, -0.9927, 0.36), (-8.027e-07, -1.0, -0.36), (-8.027e-07, -1.0, 0.36), (-0.1205, -0.9927, -0.36), (-0.1205, -0.9927, 0.36), (-0.2393, -0.9709, -0.36), (-0.2393, -0.9709, 0.36), (-0.3546, -0.935, -0.36), (-0.3546, -0.935, 0.36), (-0.4647, -0.8855, -0.36), (-0.4647, -0.8855, 0.36), (-0.5681, -0.823, -0.36), (-0.5681, -0.823, 0.36), (-0.6631, -0.7485, -0.36), (-0.6631, -0.7485, 0.36), (-0.7485, -0.6631, -0.36), (-0.7485, -0.6631, 0.36), (-0.823, -0.5681, -0.36), (-0.823, -0.5681, 0.36), (-0.8855, -0.4647, -0.36), (-0.8855, -0.4647, 0.36), (-0.935, -0.3546, -0.36), (-0.935, -0.3546, 0.36), (-0.9709, -0.2393, -0.36), (-0.9709, -0.2393, 0.36), (-0.9927, -0.1205, -0.36), (-0.9927, -0.1205, 0.36), (-1.0, 1.442e-06, -0.36), (-1.0, 1.442e-06, 0.36), (-0.9927, 0.1205, -0.36), (-0.9927, 0.1205, 0.36), (-0.9709, 0.2393, -0.36), (-0.9709, 0.2393, 0.36), (-0.935, 0.3546, -0.36), (-0.935, 0.3546, 0.36), (-0.8855, 0.4647, -0.36), (-0.8855, 0.4647, 0.36), (-0.823, 0.5681, -0.36), (-0.823, 0.5681, 0.36), (-0.7485, 0.6631, -0.36), (-0.7485, 0.6631, 0.36), (-0.6631, 0.7485, -0.36), (-0.6631, 0.7485, 0.36), (-0.5681, 0.823, -0.36), (-0.5681, 0.823, 0.36), (-0.4647, 0.8855, -0.36), (-0.4647, 0.8855, 0.36), (-0.3546, 0.935, -0.36), (-0.3546, 0.935, 0.36), (-0.2393, 0.9709, -0.36), (-0.2393, 0.9709, 0.36), (-0.1205, 0.9927, -0.36), (-0.1205, 0.9927, 0.36), (1.165e-09, 0.948, -0.36), (0.1143, 0.9411, -0.36), (0.2269, 0.9205, -0.36), (0.3362, 0.8864, -0.36), (0.4406, 0.8394, -0.36), (0.5385, 0.7802, -0.36), (0.6286, 0.7096, -0.36), (0.7096, 0.6286, -0.36), (0.7802, 0.5385, -0.36), (0.8394, 0.4406, -0.36), (0.8864, 0.3362, -0.36), (0.9205, 0.2269, -0.36), (0.9411, 0.1143, -0.36), (0.948, -1.34e-07, -0.36), (0.9411, -0.1143, -0.36), (0.9205, -0.2269, -0.36), (0.8864, -0.3362, -0.36), (0.8394, -0.4406, -0.36), (0.7802, -0.5385, -0.36), (0.7096, -0.6286, -0.36), (0.6286, -0.7096, -0.36), (0.5385, -0.7802, -0.36), (0.4406, -0.8394, -0.36), (0.3362, -0.8864, -0.36), (0.2269, -0.9205, -0.36), (0.1143, -0.9411, -0.36), (-7.598e-07, -0.948, -0.36), (-0.1143, -0.9411, -0.36), (-0.2269, -0.9205, -0.36), (-0.3362, -0.8864, -0.36), (-0.4406, -0.8394, -0.36), (-0.5385, -0.7802, -0.36), (-0.6286, -0.7096, -0.36), (-0.7096, -0.6286, -0.36), (-0.7802, -0.5385, -0.36), (-0.8394, -0.4406, -0.36), (-0.8864, -0.3362, -0.36), (-0.9205, -0.2269, -0.36), (-0.9411, -0.1143, -0.36), (-0.948, 1.388e-06, -0.36), (-0.9411, 0.1143, -0.36), (-0.9205, 0.2269, -0.36), (-0.8864, 0.3362, -0.36), (-0.8394, 0.4406, -0.36), (-0.7802, 0.5385, -0.36), (-0.7096, 0.6286, -0.36), (-0.6286, 0.7096, -0.36), (-0.5385, 0.7802, -0.36), (-0.4406, 0.8394, -0.36), (-0.3362, 0.8864, -0.36), (-0.2269, 0.9205, -0.36), (-0.1143, 0.9411, -0.36), (1.404e-08, 0.769, -0.5776), (0.09269, 0.7634, -0.5776), (0.184, 0.7467, -0.5776), (0.2727, 0.719, -0.5776), (0.3574, 0.6809, -0.5776), (0.4369, 0.6329, -0.5776), (0.51, 0.5756, -0.5776), (0.5756, 0.51, -0.5776), (0.6329, 0.4369, -0.5776), (0.6809, 0.3574, -0.5776), (0.719, 0.2727, -0.5776), (0.7467, 0.184, -0.5776), (0.7634, 0.09269, -0.5776), (0.769, -2.842e-08, -0.5776), (0.7634, -0.09269, -0.5776), (0.7467, -0.184, -0.5776), (0.719, -0.2727, -0.5776), (0.6809, -0.3574, -0.5776), (0.6329, -0.4369, -0.5776), (0.5756, -0.51, -0.5776), (0.51, -0.5756, -0.5776), (0.4369, -0.6329, -0.5776), (0.3574, -0.6809, -0.5776), (0.2727, -0.719, -0.5776), (0.184, -0.7467, -0.5776), (0.09269, -0.7634, -0.5776), (-6.032e-07, -0.769, -0.5776), (-0.0927, -0.7634, -0.5776), (-0.184, -0.7467, -0.5776), (-0.2727, -0.719, -0.5776), (-0.3574, -0.6809, -0.5776), (-0.4369, -0.6329, -0.5776), (-0.51, -0.5756, -0.5776), (-0.5756, -0.51, -0.5776), (-0.6329, -0.4369, -0.5776), (-0.6809, -0.3574, -0.5776), (-0.719, -0.2727, -0.5776), (-0.7467, -0.184, -0.5776), (-0.7634, -0.09269, -0.5776), (-0.769, 1.206e-06, -0.5776), (-0.7634, 0.0927, -0.5776), (-0.7467, 0.184, -0.5776), (-0.719, 0.2727, -0.5776), (-0.6809, 0.3574, -0.5776), (-0.6329, 0.4369, -0.5776), (-0.5756, 0.51, -0.5776), (-0.51, 0.5756, -0.5776), (-0.4369, 0.6329, -0.5776), (-0.3574, 0.6809, -0.5776), (-0.2727, 0.719, -0.5776), (-0.184, 0.7467, -0.5776), (-0.09269, 0.7634, -0.5776), (0.0014, 0.9712, -0.379), (0.1157, 0.9642, -0.379), (0.9712, -0.0014, -0.379), (0.9642, -0.1157, -0.379), (-0.001401, -0.9712, -0.379), (-0.1157, -0.9642, -0.379), (-0.9712, 0.001401, -0.379), (-0.9642, 0.1157, -0.379), (0.0014, 0.7922, -0.5966), (0.09409, 0.7866, -0.5966), (0.7922, -0.0014, -0.5966), (0.7866, -0.09409, -0.5966), (-0.001401, -0.7922, -0.5966), (-0.0941, -0.7866, -0.5966), (-0.7922, 0.001401, -0.5966), (-0.7866, 0.0941, -0.5966), (1.553e-08, 0.7457, 0.2883), (0.08989, 0.7403, 0.2883), (0.1785, 0.7241, 0.2883), (0.2644, 0.6973, 0.2883), (0.3466, 0.6603, 0.2883), (0.4236, 0.6137, 0.2883), (0.4945, 0.5582, 0.2883), (0.5582, 0.4945, 0.2883), (0.6137, 0.4236, 0.2883), (0.6603, 0.3466, 0.2883), (0.6973, 0.2644, 0.2883), (0.7241, 0.1785, 0.2883), (0.7403, 0.08989, 0.2883), (0.7457, -1.545e-08, 0.2883), (0.7403, -0.08989, 0.2883), (0.7241, -0.1785, 0.2883), (0.6973, -0.2644, 0.2883), (0.6603, -0.3466, 0.2883), (0.6137, -0.4236, 0.2883), (0.5582, -0.4945, 0.2883), (0.4945, -0.5582, 0.2883), (0.4236, -0.6137, 0.2883), (0.3466, -0.6603, 0.2883), (0.2644, -0.6973, 0.2883), (0.1785, -0.7241, 0.2883), (0.08989, -0.7403, 0.2883), (-5.831e-07, -0.7457, 0.2883), (-0.08989, -0.7403, 0.2883), (-0.1785, -0.7241, 0.2883), (-0.2644, -0.6973, 0.2883), (-0.3466, -0.6603, 0.2883), (-0.4236, -0.6137, 0.2883), (-0.4945, -0.5582, 0.2883), (-0.5582, -0.4945, 0.2883), (-0.6137, -0.4236, 0.2883), (-0.6603, -0.3466, 0.2883), (-0.6973, -0.2644, 0.2883), (-0.7241, -0.1785, 0.2883), (-0.7403, -0.08989, 0.2883), (-0.7457, 1.182e-06, 0.2883), (-0.7403, 0.08989, 0.2883), (-0.7241, 0.1785, 0.2883), (-0.6973, 0.2644, 0.2883), (-0.6603, 0.3466, 0.2883), (-0.6137, 0.4236, 0.2883), (-0.5582, 0.4945, 0.2883), (-0.4945, 0.5582, 0.2883), (-0.4236, 0.6137, 0.2883), (-0.3466, 0.6603, 0.2883), (-0.2644, 0.6973, 0.2883), (-0.1785, 0.7241, 0.2883), (-0.08989, 0.7403, 0.2883), (0.0, 1.0, 0.2453), (0.1205, 0.9927, 0.2453), (0.2393, 0.9709, 0.2453), (0.3546, 0.935, 0.2453), (0.4647, 0.8855, 0.2453), (0.5681, 0.823, 0.2453), (0.6631, 0.7485, 0.2453), (0.7485, 0.6631, 0.2453), (0.823, 0.5681, 0.2453), (0.8855, 0.4647, 0.2453), (0.935, 0.3546, 0.2453), (0.9709, 0.2393, 0.2453), (0.9927, 0.1205, 0.2453), (1.0, -1.629e-07, 0.2453), (0.9927, -0.1205, 0.2453), (0.9709, -0.2393, 0.2453), (0.935, -0.3546, 0.2453), (0.8855, -0.4647, 0.2453), (0.823, -0.5681, 0.2453), (0.7485, -0.6631, 0.2453), (0.6631, -0.7485, 0.2453), (0.5681, -0.823, 0.2453), (0.4647, -0.8855, 0.2453), (0.3546, -0.935, 0.2453), (0.2393, -0.9709, 0.2453), (0.1205, -0.9927, 0.2453), (-8.027e-07, -1.0, 0.2453), (-0.1205, -0.9927, 0.2453), (-0.2393, -0.9709, 0.2453), (-0.3546, -0.935, 0.2453), (-0.4647, -0.8855, 0.2453), (-0.5681, -0.823, 0.2453), (-0.6631, -0.7485, 0.2453), (-0.7485, -0.6631, 0.2453), (-0.823, -0.5681, 0.2453), (-0.8855, -0.4647, 0.2453), (-0.935, -0.3546, 0.2453), (-0.9709, -0.2393, 0.2453), (-0.9927, -0.1205, 0.2453), (-1.0, 1.442e-06, 0.2453), (-0.9927, 0.1205, 0.2453), (-0.9709, 0.2393, 0.2453), (-0.935, 0.3546, 0.2453), (-0.8855, 0.4647, 0.2453), (-0.823, 0.5681, 0.2453), (-0.7485, 0.6631, 0.2453), (-0.6631, 0.7485, 0.2453), (-0.5681, 0.823, 0.2453), (-0.4647, 0.8855, 0.2453), (-0.3546, 0.935, 0.2453), (-0.2393, 0.9709, 0.2453), (-0.1205, 0.9927, 0.2453), (0.1205, 0.9927, -0.2755), (0.2393, 0.9709, -0.2755), (0.3546, 0.935, -0.2755), (0.4647, 0.8855, -0.2755), (0.5681, 0.823, -0.2755), (0.6631, 0.7485, -0.2755), (0.7485, 0.6631, -0.2755), (0.823, 0.5681, -0.2755), (0.8855, 0.4647, -0.2755), (0.935, 0.3546, -0.2755), (0.9709, 0.2393, -0.2755), (0.9927, 0.1205, -0.2755), (1.0, -1.629e-07, -0.2755), (0.9927, -0.1205, -0.2755), (0.9709, -0.2393, -0.2755), (0.935, -0.3546, -0.2755), (0.8855, -0.4647, -0.2755), (0.823, -0.5681, -0.2755), (0.7485, -0.6631, -0.2755), (0.6631, -0.7485, -0.2755), (0.5681, -0.823, -0.2755), (0.4647, -0.8855, -0.2755), (0.3546, -0.935, -0.2755), (0.2393, -0.9709, -0.2755), (0.1205, -0.9927, -0.2755), (-8.027e-07, -1.0, -0.2755), (-0.1205, -0.9927, -0.2755), (-0.2393, -0.9709, -0.2755), (-0.3546, -0.935, -0.2755), (-0.4647, -0.8855, -0.2755), (-0.5681, -0.823, -0.2755), (-0.6631, -0.7485, -0.2755), (-0.7485, -0.6631, -0.2755), (-0.823, -0.5681, -0.2755), (-0.8855, -0.4647, -0.2755), (-0.935, -0.3546, -0.2755), (-0.9709, -0.2393, -0.2755), (-0.9927, -0.1205, -0.2755), (-1.0, 1.442e-06, -0.2755), (-0.9927, 0.1205, -0.2755), (-0.9709, 0.2393, -0.2755), (-0.935, 0.3546, -0.2755), (-0.8855, 0.4647, -0.2755), (-0.823, 0.5681, -0.2755), (-0.7485, 0.6631, -0.2755), (-0.6631, 0.7485, -0.2755), (-0.5681, 0.823, -0.2755), (-0.4647, 0.8855, -0.2755), (-0.3546, 0.935, -0.2755), (-0.2393, 0.9709, -0.2755), (-0.1205, 0.9927, -0.2755), (0.0, 1.0, -0.2755), (-0.2819, 0.7433, -0.5461), (-0.3694, 0.7039, -0.5461), (0.2819, -0.7433, -0.5461), (0.3694, -0.7039, -0.5461), (-0.1902, 0.7718, -0.5461), (0.1902, -0.7718, -0.5461), (-0.09581, 0.7891, -0.5461), (0.09582, -0.7891, -0.5461), (1.218e-08, 0.7949, -0.5461), (-6.259e-07, -0.7949, -0.5461), (-0.09582, -0.7891, -0.5461), (0.09582, 0.7891, -0.5461), (-0.1902, -0.7718, -0.5461), (0.1902, 0.7718, -0.5461), (-0.2819, -0.7433, -0.5461), (0.2819, 0.7433, -0.5461), (-0.3694, -0.7039, -0.5461), (0.3694, 0.7039, -0.5461), (-0.4516, -0.6542, -0.5461), (0.4516, 0.6542, -0.5461), (-0.5271, -0.595, -0.5461), (0.5271, 0.595, -0.5461), (-0.595, -0.5271, -0.5461), (0.595, 0.5271, -0.5461), (-0.6542, -0.4516, -0.5461), (0.6542, 0.4516, -0.5461), (-0.7039, -0.3694, -0.5461), (0.7039, 0.3694, -0.5461), (-0.7433, -0.2819, -0.5461), (0.7433, 0.2819, -0.5461), (-0.7718, -0.1902, -0.5461), (0.7718, 0.1902, -0.5461), (-0.7891, -0.09581, -0.5461), (0.7891, 0.09582, -0.5461), (-0.7949, 1.232e-06, -0.5461), (0.7949, -4.369e-08, -0.5461), (-0.7891, 0.09582, -0.5461), (0.7891, -0.09582, -0.5461), (-0.7718, 0.1902, -0.5461), (0.7718, -0.1902, -0.5461), (-0.7433, 0.2819, -0.5461), (0.7433, -0.2819, -0.5461), (-0.7039, 0.3694, -0.5461), (0.7039, -0.3694, -0.5461), (-0.6542, 0.4516, -0.5461), (0.6542, -0.4516, -0.5461), (-0.595, 0.5271, -0.5461), (0.595, -0.5271, -0.5461), (-0.5271, 0.595, -0.5461), (0.5271, -0.595, -0.5461), (-0.4516, 0.6542, -0.5461), (0.4516, -0.6542, -0.5461), (0.0014, 0.8181, -0.5652), (-0.001401, -0.8181, -0.5652), (-0.09722, -0.8123, -0.5652), (0.09722, 0.8123, -0.5652), (-0.8181, 0.001401, -0.5652), (0.8181, -0.0014, -0.5652), (-0.8123, 0.09722, -0.5652), (0.8123, -0.09722, -0.5652), (0.03394, 0.9829, -0.36), (0.08479, 0.9798, -0.36), (0.9829, -0.03394, -0.36), (0.9798, -0.08479, -0.36), (-0.03394, -0.9829, -0.36), (-0.08479, -0.9798, -0.36), (-0.9829, 0.03394, -0.36), (-0.9798, 0.08479, -0.36), (0.03394, 0.961, -0.36), (0.08214, 0.9581, -0.36), (0.961, -0.03394, -0.36), (0.9581, -0.08214, -0.36), (-0.03394, -0.961, -0.36), (-0.08214, -0.9581, -0.36), (-0.961, 0.03394, -0.36), (-0.9581, 0.08214, -0.36), (0.03394, 0.9829, -1.535), (0.08479, 0.9798, -1.535), (0.9829, -0.03394, -1.535), (0.9798, -0.08479, -1.535), (-0.03394, -0.9829, -1.535), (-0.08479, -0.9798, -1.535), (-0.9829, 0.03394, -1.535), (-0.9798, 0.08479, -1.535), (0.03394, 0.961, -1.535), (0.08214, 0.9581, -1.535), (0.961, -0.03394, -1.535), (0.9581, -0.08214, -1.535), (-0.03394, -0.961, -1.535), (-0.08214, -0.9581, -1.535), (-0.961, 0.03394, -1.535), (-0.9581, 0.08214, -1.535), (0.6429, 0.7239, -0.3766), (0.7239, 0.6429, -0.3766), (0.7239, -0.6429, -0.3766), (0.6429, -0.7239, -0.3766), (-0.6429, -0.7239, -0.3766), (-0.7239, -0.6429, -0.3766), (-0.7239, 0.6429, -0.3766), (-0.6429, 0.7239, -0.3766), (-0.5414, -0.6093, -0.5627), (0.5414, 0.6093, -0.5627), (-0.6093, -0.5414, -0.5627), (0.6093, 0.5414, -0.5627), (-0.6093, 0.5414, -0.5627), (0.6093, -0.5414, -0.5627), (-0.5414, 0.6093, -0.5627), (0.5414, -0.6093, -0.5627)], [], [(276, 1, 3, 277), (277, 3, 5, 278), (278, 5, 7, 279), (279, 7, 9, 280), (280, 9, 11, 281), (281, 11, 13, 282), (282, 13, 15, 283), (283, 15, 17, 284), (284, 17, 19, 285), (285, 19, 21, 286), (286, 21, 23, 287), (287, 23, 25, 288), (288, 25, 27, 289), (289, 27, 29, 290), (290, 29, 31, 291), (291, 31, 33, 292), (292, 33, 35, 293), (293, 35, 37, 294), (294, 37, 39, 295), (295, 39, 41, 296), (296, 41, 43, 297), (297, 43, 45, 298), (298, 45, 47, 299), (299, 47, 49, 300), (300, 49, 51, 301), (301, 51, 53, 302), (302, 53, 55, 303), (303, 55, 57, 304), (304, 57, 59, 305), (305, 59, 61, 306), (306, 61, 63, 307), (307, 63, 65, 308), (308, 65, 67, 309), (309, 67, 69, 310), (310, 69, 71, 311), (311, 71, 73, 312), (312, 73, 75, 313), (313, 75, 77, 314), (314, 77, 79, 315), (315, 79, 81, 316), (316, 81, 83, 317), (317, 83, 85, 318), (318, 85, 87, 319), (319, 87, 89, 320), (320, 89, 91, 321), (321, 91, 93, 322), (322, 93, 95, 323), (323, 95, 97, 324), (324, 97, 99, 325), (325, 99, 101, 326), (3, 1, 103, 101, 99, 97, 95, 93, 91, 89, 87, 85, 83, 81, 79, 77, 75, 73, 71, 69, 67, 65, 63, 61, 59, 57, 55, 53, 51, 49, 47, 45, 43, 41, 39, 37, 35, 33, 31, 29, 27, 25, 23, 21, 19, 17, 15, 13, 11, 9, 7, 5), (326, 101, 103, 327), (327, 103, 1, 276), (48, 50, 129, 128), (381, 380, 205, 204), (66, 68, 138, 137), (14, 16, 112, 111), (84, 86, 147, 146), (32, 34, 121, 120), (102, 0, 104, 155), (50, 52, 130, 129), (68, 70, 139, 138), (16, 18, 113, 112), (86, 88, 148, 147), (34, 36, 122, 121), (26, 28, 443, 442), (2, 105, 449, 441), (70, 72, 140, 139), (18, 20, 114, 113), (88, 90, 149, 148), (36, 38, 123, 122), (54, 56, 132, 131), (2, 4, 106, 105), (72, 74, 141, 140), (20, 22, 115, 114), (90, 92, 150, 149), (38, 40, 124, 123), (56, 58, 133, 132), (4, 6, 107, 106), (74, 76, 142, 141), (22, 24, 116, 115), (92, 94, 151, 150), (40, 42, 125, 124), (58, 60, 134, 133), (6, 8, 108, 107), (76, 78, 143, 142), (24, 26, 117, 116), (94, 96, 152, 151), (42, 44, 126, 125), (60, 62, 135, 134), (8, 10, 109, 108), (144, 143, 454, 455), (117, 26, 442, 450), (96, 98, 153, 152), (44, 46, 127, 126), (62, 64, 136, 135), (10, 12, 110, 109), (80, 82, 145, 144), (28, 30, 119, 118), (98, 100, 154, 153), (46, 48, 128, 127), (64, 66, 137, 136), (12, 14, 111, 110), (82, 84, 146, 145), (30, 32, 120, 119), (100, 102, 155, 154), (205, 206, 274, 273), (383, 382, 179, 178), (380, 384, 206, 205), (382, 385, 180, 179), (384, 386, 207, 206), (385, 387, 181, 180), (386, 388, 156, 207), (387, 389, 182, 181), (416, 196, 223, 438), (170, 169, 218, 219), (390, 392, 184, 183), (391, 393, 158, 157), (392, 394, 185, 184), (393, 395, 159, 158), (394, 396, 186, 185), (395, 397, 160, 159), (396, 398, 187, 186), (397, 399, 161, 160), (398, 400, 188, 187), (399, 401, 162, 161), (400, 402, 189, 188), (401, 403, 163, 162), (402, 404, 190, 189), (403, 405, 164, 163), (404, 406, 191, 190), (405, 407, 165, 164), (406, 408, 192, 191), (407, 409, 166, 165), (408, 410, 193, 192), (409, 411, 167, 166), (410, 412, 194, 193), (411, 413, 168, 167), (412, 414, 195, 194), (413, 415, 169, 168), (415, 117, 210, 437), (117, 118, 211, 210), (416, 418, 197, 196), (417, 419, 171, 170), (418, 420, 198, 197), (419, 421, 172, 171), (420, 422, 199, 198), (421, 423, 173, 172), (422, 424, 200, 199), (423, 425, 174, 173), (424, 426, 201, 200), (425, 427, 175, 174), (426, 428, 202, 201), (427, 429, 176, 175), (428, 430, 203, 202), (429, 431, 177, 176), (430, 381, 204, 203), (431, 383, 178, 177), (433, 434, 221, 220), (432, 435, 217, 216), (436, 438, 223, 222), (437, 439, 219, 218), (104, 105, 209, 208), (157, 156, 216, 217), (417, 170, 219, 439), (388, 104, 208, 432), (143, 144, 215, 214), (389, 130, 212, 433), (196, 195, 222, 223), (390, 183, 221, 434), (130, 131, 213, 212), (183, 182, 220, 221), (391, 157, 217, 435), (414, 143, 214, 436), (224, 225, 226, 227, 228, 229, 230, 231, 232, 233, 234, 235, 236, 237, 238, 239, 240, 241, 242, 243, 244, 245, 246, 247, 248, 249, 250, 251, 252, 253, 254, 255, 256, 257, 258, 259, 260, 261, 262, 263, 264, 265, 266, 267, 268, 269, 270, 271, 272, 273, 274, 275), (179, 180, 248, 247), (206, 207, 275, 274), (180, 181, 249, 248), (207, 156, 224, 275), (181, 182, 250, 249), (182, 183, 251, 250), (156, 157, 225, 224), (183, 184, 252, 251), (157, 158, 226, 225), (184, 185, 253, 252), (158, 159, 227, 226), (185, 186, 254, 253), (159, 160, 228, 227), (186, 187, 255, 254), (160, 161, 229, 228), (187, 188, 256, 255), (161, 162, 230, 229), (188, 189, 257, 256), (162, 163, 231, 230), (189, 190, 258, 257), (163, 164, 232, 231), (190, 191, 259, 258), (164, 165, 233, 232), (191, 192, 260, 259), (165, 166, 234, 233), (192, 193, 261, 260), (166, 167, 235, 234), (193, 194, 262, 261), (167, 168, 236, 235), (194, 195, 263, 262), (168, 169, 237, 236), (195, 196, 264, 263), (169, 170, 238, 237), (196, 197, 265, 264), (170, 171, 239, 238), (197, 198, 266, 265), (171, 172, 240, 239), (198, 199, 267, 266), (172, 173, 241, 240), (199, 200, 268, 267), (173, 174, 242, 241), (200, 201, 269, 268), (174, 175, 243, 242), (201, 202, 270, 269), (175, 176, 244, 243), (202, 203, 271, 270), (176, 177, 245, 244), (203, 204, 272, 271), (177, 178, 246, 245), (204, 205, 273, 272), (178, 179, 247, 246), (378, 327, 276, 379), (377, 326, 327, 378), (376, 325, 326, 377), (375, 324, 325, 376), (374, 323, 324, 375), (373, 322, 323, 374), (372, 321, 322, 373), (371, 320, 321, 372), (370, 319, 320, 371), (369, 318, 319, 370), (368, 317, 318, 369), (367, 316, 317, 368), (366, 315, 316, 367), (365, 314, 315, 366), (364, 313, 314, 365), (363, 312, 313, 364), (362, 311, 312, 363), (361, 310, 311, 362), (360, 309, 310, 361), (359, 308, 309, 360), (358, 307, 308, 359), (357, 306, 307, 358), (356, 305, 306, 357), (355, 304, 305, 356), (354, 303, 304, 355), (353, 302, 303, 354), (352, 301, 302, 353), (351, 300, 301, 352), (350, 299, 300, 351), (349, 298, 299, 350), (348, 297, 298, 349), (347, 296, 297, 348), (346, 295, 296, 347), (345, 294, 295, 346), (344, 293, 294, 345), (343, 292, 293, 344), (342, 291, 292, 343), (341, 290, 291, 342), (340, 289, 290, 341), (339, 288, 289, 340), (338, 287, 288, 339), (337, 286, 287, 338), (336, 285, 286, 337), (335, 284, 285, 336), (334, 283, 284, 335), (333, 282, 283, 334), (332, 281, 282, 333), (331, 280, 281, 332), (330, 279, 280, 331), (329, 278, 279, 330), (328, 277, 278, 329), (379, 276, 277, 328), (0, 379, 328, 2), (2, 328, 329, 4), (4, 329, 330, 6), (6, 330, 331, 8), (8, 331, 332, 10), (10, 332, 333, 12), (12, 333, 334, 14), (14, 334, 335, 16), (16, 335, 336, 18), (18, 336, 337, 20), (20, 337, 338, 22), (22, 338, 339, 24), (24, 339, 340, 26), (26, 340, 341, 28), (28, 341, 342, 30), (30, 342, 343, 32), (32, 343, 344, 34), (34, 344, 345, 36), (36, 345, 346, 38), (38, 346, 347, 40), (40, 347, 348, 42), (42, 348, 349, 44), (44, 349, 350, 46), (46, 350, 351, 48), (48, 351, 352, 50), (50, 352, 353, 52), (52, 353, 354, 54), (54, 354, 355, 56), (56, 355, 356, 58), (58, 356, 357, 60), (60, 357, 358, 62), (62, 358, 359, 64), (64, 359, 360, 66), (66, 360, 361, 68), (68, 361, 362, 70), (70, 362, 363, 72), (72, 363, 364, 74), (74, 364, 365, 76), (76, 365, 366, 78), (78, 366, 367, 80), (80, 367, 368, 82), (82, 368, 369, 84), (84, 369, 370, 86), (86, 370, 371, 88), (88, 371, 372, 90), (90, 372, 373, 92), (92, 373, 374, 94), (94, 374, 375, 96), (96, 375, 376, 98), (98, 376, 377, 100), (100, 377, 378, 102), (102, 378, 379, 0), (195, 414, 436, 222), (105, 391, 435, 209), (131, 390, 434, 213), (182, 389, 433, 220), (156, 388, 432, 216), (118, 417, 439, 211), (210, 211, 439, 437), (214, 215, 438, 436), (208, 209, 435, 432), (212, 213, 434, 433), (125, 126, 383, 431), (151, 152, 381, 430), (124, 125, 431, 429), (150, 151, 430, 428), (137, 402, 482, 477), (401, 110, 472, 481), (122, 123, 427, 425), (148, 149, 426, 424), (121, 122, 425, 423), (147, 148, 424, 422), (120, 121, 423, 421), (146, 147, 422, 420), (119, 120, 421, 419), (145, 146, 420, 418), (118, 119, 419, 417), (144, 145, 418, 416), (169, 415, 437, 218), (116, 117, 415, 413), (142, 143, 414, 412), (115, 116, 413, 411), (141, 142, 412, 410), (114, 115, 411, 409), (140, 141, 410, 408), (113, 114, 409, 407), (139, 140, 408, 406), (112, 113, 407, 405), (138, 139, 406, 404), (111, 112, 405, 403), (137, 138, 404, 402), (136, 137, 477, 476), (400, 136, 476, 480), (109, 110, 401, 399), (135, 136, 400, 398), (108, 109, 399, 397), (134, 135, 398, 396), (107, 108, 397, 395), (133, 134, 396, 394), (106, 107, 395, 393), (132, 133, 394, 392), (105, 106, 393, 391), (131, 132, 392, 390), (144, 416, 438, 215), (129, 130, 389, 387), (155, 104, 388, 386), (128, 129, 387, 385), (154, 155, 386, 384), (127, 128, 385, 382), (153, 154, 384, 380), (126, 127, 382, 383), (152, 153, 380, 381), (449, 448, 464, 465), (445, 453, 469, 461), (446, 447, 463, 462), (441, 449, 465, 457), (104, 0, 440, 448), (54, 131, 453, 445), (131, 130, 452, 453), (52, 54, 445, 444), (130, 52, 444, 452), (118, 117, 450, 451), (80, 144, 455, 447), (78, 80, 447, 446), (0, 2, 441, 440), (28, 118, 451, 443), (105, 104, 448, 449), (143, 78, 446, 454), (456, 457, 465, 464), (460, 461, 469, 468), (462, 463, 471, 470), (458, 459, 467, 466), (454, 446, 462, 470), (451, 450, 466, 467), (450, 442, 458, 466), (453, 452, 468, 469), (447, 455, 471, 463), (455, 454, 470, 471), (440, 441, 457, 456), (443, 451, 467, 459), (448, 440, 456, 464), (442, 443, 459, 458), (452, 444, 460, 468), (444, 445, 461, 460), (474, 475, 487, 485), (478, 479, 486, 484), (472, 473, 483, 481), (476, 477, 482, 480), (123, 124, 475, 474), (429, 427, 485, 487), (111, 403, 483, 473), (428, 426, 484, 486), (426, 149, 478, 484), (110, 111, 473, 472), (427, 123, 474, 485), (403, 401, 481, 483), (150, 428, 486, 479), (149, 150, 479, 478), (402, 400, 480, 482), (124, 429, 487, 475)])
me_cylinder.polygons.foreach_set('material_index', [1, 1, 1, 1, 1, 1, 1, 1, 1, 1, 1, 1, 1, 1, 1, 1, 1, 1, 1, 1, 1, 1, 1, 1, 1, 1, 1, 1, 1, 1, 1, 1, 1, 1, 1, 1, 1, 1, 1, 1, 1, 1, 1, 1, 1, 1, 1, 1, 1, 1, 0, 1, 1, 4, 1, 4, 4, 4, 4, 4, 4, 4, 4, 4, 4, 4, 4, 4, 4, 4, 4, 4, 4, 4, 4, 4, 4, 4, 4, 4, 4, 4, 4, 4, 4, 4, 4, 4, 4, 4, 4, 0, 4, 4, 4, 4, 4, 4, 4, 4, 4, 4, 4, 4, 4, 4, 2, 1, 1, 1, 1, 1, 1, 1, 1, 0, 1, 1, 1, 1, 1, 1, 1, 1, 1, 1, 1, 1, 1, 1, 1, 1, 1, 1, 1, 1, 1, 1, 1, 1, 0, 0, 1, 1, 1, 1, 1, 1, 1, 1, 1, 1, 1, 1, 1, 1, 1, 1, 1, 1, 1, 1, 0, 0, 1, 0, 0, 0, 0, 1, 0, 0, 1, 0, 2, 2, 2, 2, 2, 2, 2, 2, 2, 2, 2, 2, 2, 2, 2, 2, 2, 2, 2, 2, 2, 2, 2, 2, 2, 2, 2, 2, 2, 2, 2, 2, 2, 2, 2, 2, 2, 2, 2, 2, 2, 2, 2, 2, 2, 2, 2, 2, 2, 2, 2, 2, 0, 0, 0, 0, 0, 0, 0, 0, 0, 0, 0, 0, 0, 0, 0, 0, 0, 0, 0, 0, 0, 0, 0, 0, 0, 0, 0, 0, 0, 0, 0, 0, 0, 0, 0, 0, 0, 0, 0, 0, 0, 0, 0, 0, 0, 0, 0, 0, 0, 0, 0, 0, 1, 1, 1, 1, 1, 1, 1, 1, 1, 1, 1, 1, 1, 1, 1, 1, 1, 1, 1, 1, 1, 1, 1, 1, 1, 1, 1, 1, 1, 1, 1, 1, 1, 1, 1, 1, 1, 1, 1, 1, 1, 1, 1, 1, 1, 1, 1, 1, 1, 1, 1, 1, 1, 0, 0, 1, 1, 0, 0, 0, 0, 0, 0, 0, 0, 0, 0, 0, 0, 0, 0, 0, 0, 0, 0, 0, 0, 0, 1, 0, 0, 0, 0, 0, 0, 0, 0, 0, 0, 0, 0, 4, 0, 0, 0, 0, 0, 0, 0, 0, 0, 0, 0, 0, 0, 0, 0, 0, 0, 0, 0, 0, 3, 3, 3, 3, 4, 4, 0, 4, 4, 0, 4, 4, 4, 4, 0, 4, 3, 3, 3, 3, 3, 3, 3, 3, 3, 3, 3, 3, 3, 3, 3, 3, 0, 0, 0, 0, 4, 1, 0, 1, 0, 4, 0, 1, 0, 4, 1, 0])
me_cylinder.materials.append(mat_whitemat)
me_cylinder.materials.append(mat_greymat)
me_cylinder.materials.append(mat_insidemat)
me_cylinder.materials.append(mat_postmat)
me_cylinder.materials.append(mat_bluelightmat)
me_cylinder.use_remesh_preserve_volume = False
me_cylinder.use_remesh_preserve_attributes = False
me_cylinder.use_mirror_vertex_groups = False
me_cylinder.update()

# ---- objects
ob_cylinder_003 = bpy.data.objects.new('Cylinder.003', me_cylinder_004)
ob_cylinder_002 = bpy.data.objects.new('Cylinder.002', me_cylinder_002)
ob_cylinder_001 = bpy.data.objects.new('Cylinder.001', me_cylinder_001)
ob_cylinder = bpy.data.objects.new('Cylinder', me_cylinder)
ob_lamp = bpy.data.objects.new('Lamp', light_lamp)
ob_camera = bpy.data.objects.new('Camera', cam_camera)

# ---- transforms, parenting, visibility, modifiers, constraints
ob_cylinder_003.location = (0.0, 0.0, -1.512)
ob_cylinder_003.scale = (0.6593, 0.6593, 0.196)
ob_cylinder_003.lineart.crease_threshold = 0.0
ob_cylinder_002.location = (0.0, 0.0, -1.496)
ob_cylinder_002.lineart.crease_threshold = 0.0
ob_cylinder_001.location = (0.0, 0.0, -0.6037)
ob_cylinder_001.scale = (1.0, 1.0, 1.501)
ob_cylinder_001.lineart.crease_threshold = 0.0
ob_cylinder.location = (0.0, 0.0, 0.0)
ob_cylinder.lineart.crease_threshold = 0.0
ob_lamp.location = (4.076, 1.005, 5.904)
ob_lamp.rotation_euler = (0.6503, 0.05522, 1.866)
ob_lamp.lock_rotations_4d = False
ob_lamp.empty_display_type = 'ARROWS'
ob_lamp.color = (0.0, 0.0, 0.0, 0.0)
ob_lamp.lineart.crease_threshold = 0.0
ob_camera.location = (7.481, -6.508, 5.344)
ob_camera.rotation_euler = (1.109, 0.0, 0.8149)
ob_camera.lock_rotations_4d = False
ob_camera.empty_display_type = 'ARROWS'
ob_camera.color = (0.0, 0.0, 0.0, 0.0)
ob_camera.display_type = 'WIRE'
ob_camera.lineart.crease_threshold = 0.0

# ---- collection membership
col_collection_1.objects.link(ob_cylinder_003)
col_collection_1.objects.link(ob_cylinder_002)
col_collection_1.objects.link(ob_cylinder_001)
col_collection_1.objects.link(ob_cylinder)
col_collection_1.objects.link(ob_lamp)
col_collection_1.objects.link(ob_camera)

# ---- scene / render settings (as saved in the file)
scene.camera = ob_camera
scene.frame_start = 1; scene.frame_end = 250; scene.frame_set(1)
scene.render.engine = 'BLENDER_EEVEE_NEXT'
scene.render.resolution_percentage = 50
scene.render.dither_intensity = 0.0
scene.cycles.use_denoising = False
scene.cycles.samples = 128
scene.cycles.sampling_pattern = 'TABULATED_SOBOL'
scene.cycles.light_sampling_threshold = 0.0
scene.cycles.use_adaptive_sampling = False
scene.cycles.use_light_tree = False
scene.cycles.blur_glossy = 0.0
scene.cycles.sample_clamp_indirect = 0.0
scene.view_settings.view_transform = 'Standard'
bpy.context.view_layer.update()
